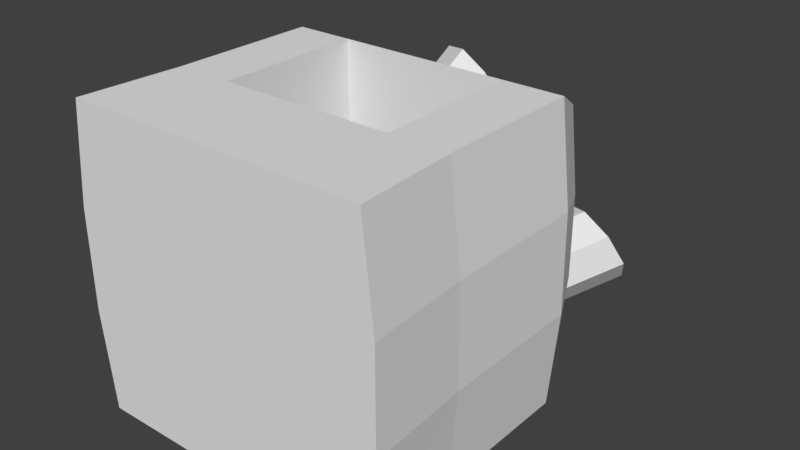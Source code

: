 # Source: MacaroniStall.blend  (saved by Blender 2.78.0; exported with 4.5.12 LTS)
import bpy
from mathutils import Matrix  # noqa: F401  (used for matrix-valued properties, if any)

bpy.ops.wm.read_factory_settings(use_empty=True)
scene = bpy.context.scene
scene.name = 'Scene'

# ---- collections
col_collection_1 = bpy.data.collections.new('Collection 1'); scene.collection.children.link(col_collection_1)

# ---- world
world_world = bpy.data.worlds.new('World'); scene.world = world_world
world_world.color = (0.05088, 0.05088, 0.05088)
world_world.use_sun_shadow = False
world_world.sun_shadow_jitter_overblur = 0.0
world_world.cycles.sampling_method = 'MANUAL'

# ---- meshes
me_macaronistall = bpy.data.meshes.new('MacaroniStall')
me_macaronistall.from_pydata([(1.034, 3.482, -0.7856), (0.7899, 3.621, -0.8423), (0.5384, 3.653, -0.7077), (0.427, 3.559, -0.4607), (0.5208, 3.393, -0.2461), (0.765, 3.253, -0.1894), (1.017, 3.221, -0.324), (1.128, 3.316, -0.5709), (0.7118, 2.977, -0.9518), (0.4971, 3.163, -0.9933), (0.3168, 3.307, -0.822), (0.2766, 3.323, -0.5383), (0.3999, 3.204, -0.3084), (0.6147, 3.018, -0.267), (0.7949, 2.874, -0.4383), (0.8352, 2.858, -0.7219), (0.2558, 2.57, -0.8422), (0.08282, 2.793, -0.8937), (0.00331, 3.027, -0.7466), (0.06383, 3.133, -0.4871), (0.2289, 3.051, -0.2673), (0.4019, 2.828, -0.2158), (0.4814, 2.595, -0.3629), (0.4209, 2.488, -0.6223), (-0.2118, 2.369, -0.4861), (-0.3419, 2.611, -0.5702), (-0.3181, 2.888, -0.5018), (-0.1543, 3.039, -0.321), (0.05361, 2.976, -0.1338), (0.1838, 2.734, -0.04969), (0.16, 2.456, -0.1181), (-0.003862, 2.305, -0.2988), (-0.5655, 2.428, 0.02106), (-0.6633, 2.664, -0.1094), (-0.5613, 2.929, -0.1531), (-0.3193, 3.067, -0.08441), (-0.07906, 2.998, 0.05644), (0.01874, 2.761, 0.1869), (-0.08324, 2.497, 0.2306), (-0.3253, 2.359, 0.1619), (-0.7107, 2.731, 0.5434), (-0.7952, 2.94, 0.3651), (-0.6612, 3.137, 0.206), (-0.3871, 3.208, 0.1593), (-0.1335, 3.111, 0.2523), (-0.04901, 2.903, 0.4306), (-0.1831, 2.705, 0.5897), (-0.4572, 2.634, 0.6364), (-0.6085, 3.197, 0.9409), (-0.7023, 3.363, 0.7263), (-0.5909, 3.458, 0.4793), (-0.3394, 3.426, 0.3447), (-0.09516, 3.286, 0.4014), (-0.001304, 3.12, 0.6161), (-0.1128, 3.026, 0.863), (-0.3643, 3.058, 0.9976), (-0.3518, 3.242, 0.6712), (0.7775, 3.437, -0.5158), (-1.25, 0.0, 1.25), (-1.024, 2.5, 1.024), (-1.25, 0.0, -1.25), (-1.024, 2.5, -1.024), (1.25, 0.0, 1.25), (1.024, 2.5, 1.024), (1.25, 0.0, -1.25), (1.024, 2.5, -1.024), (-1.201, 2.075, 1.25), (1.201, 2.075, 1.25), (0.75, 0.0, -1.25), (0.6146, 2.5, -1.024), (0.75, 0.0, 1.25), (0.6146, 2.5, 1.024), (0.7204, 2.075, 1.25), (-0.75, 0.0, -1.25), (-0.6146, 2.5, 1.024), (-0.7204, 2.075, 1.25), (-0.6146, 2.5, -1.024), (-0.75, 0.0, 1.25), (-1.201, 0.8926, -1.25), (1.201, 0.8926, -1.25), (1.201, 0.8459, 1.25), (-1.201, 0.8459, 1.25), (0.7204, 0.8926, -1.25), (0.7204, 0.8459, 1.25), (-0.7204, 0.8926, -1.25), (-0.7204, 0.8459, 1.25), (0.7204, 2.075, -0.75), (-0.7204, 2.075, -0.75), (0.7204, 0.6225, -0.75), (-0.7204, 0.6225, -0.75), (-0.7204, 0.6928, 0.75), (-0.7204, 2.075, 0.75), (0.7204, 2.075, 0.75), (0.7204, 0.6928, 0.75), (0.75, 0.1225, -0.75), (-0.75, 0.1225, -0.75), (-0.75, 0.1225, 0.75), (0.75, 0.1225, 0.75), (-1.201, 2.125, -1.25), (1.201, 2.125, -1.25), (0.7204, 2.125, -1.25), (-0.7204, 2.125, -1.25), (-1.339, -2.98e-08, -0.4167), (-1.339, 2.98e-08, 0.4167), (-1.098, 2.5, 0.3414), (-1.098, 2.5, -0.3414), (1.339, 2.98e-08, 0.4167), (1.339, -2.98e-08, -0.4167), (1.098, 2.5, -0.3414), (1.098, 2.5, 0.3414), (0.6585, 2.5, -0.3414), (0.6585, 2.5, 0.3414), (0.8036, -2.98e-08, -0.4167), (0.8036, 2.98e-08, 0.4167), (-0.8036, -2.98e-08, -0.4167), (-0.8036, 2.98e-08, 0.4167), (-0.6585, 2.5, -0.3414), (-0.6585, 2.5, 0.3414), (-1.286, 0.8615, 0.4167), (-1.286, 0.877, -0.4167), (1.286, 0.877, -0.4167), (1.286, 0.8615, 0.4167), (-1.286, 2.092, 0.4167), (-1.286, 2.108, -0.4167), (1.286, 2.108, -0.4167), (1.286, 2.092, 0.4167)], [], [(0, 8, 9, 1), (1, 9, 10, 2), (2, 10, 11, 3), (3, 11, 12, 4), (4, 12, 13, 5), (5, 13, 14, 6), (6, 14, 15, 7), (0, 7, 15, 8), (8, 16, 17, 9), (9, 17, 18, 10), (10, 18, 19, 11), (11, 19, 20, 12), (12, 20, 21, 13), (13, 21, 22, 14), (14, 22, 23, 15), (15, 23, 16, 8), (16, 24, 25, 17), (17, 25, 26, 18), (18, 26, 27, 19), (19, 27, 28, 20), (20, 28, 29, 21), (21, 29, 30, 22), (22, 30, 31, 23), (23, 31, 24, 16), (24, 32, 33, 25), (25, 33, 34, 26), (26, 34, 35, 27), (27, 35, 36, 28), (28, 36, 37, 29), (29, 37, 38, 30), (30, 38, 39, 31), (31, 39, 32, 24), (32, 40, 41, 33), (33, 41, 42, 34), (34, 42, 43, 35), (35, 43, 44, 36), (36, 44, 45, 37), (37, 45, 46, 38), (38, 46, 47, 39), (39, 47, 40, 32), (40, 48, 49, 41), (41, 49, 50, 42), (42, 50, 51, 43), (43, 51, 52, 44), (44, 52, 53, 45), (45, 53, 54, 46), (46, 54, 55, 47), (47, 55, 48, 40), (49, 48, 56), (50, 49, 56), (52, 51, 56), (51, 50, 56), (48, 55, 56), (53, 52, 56), (55, 54, 56), (54, 53, 56), (0, 1, 57), (6, 7, 57), (3, 4, 57), (5, 6, 57), (2, 3, 57), (7, 0, 57), (4, 5, 57), (1, 2, 57), (123, 105, 61, 98), (100, 69, 65, 99), (125, 109, 63, 67), (75, 74, 59, 66), (113, 106, 62, 70), (117, 104, 59, 74), (85, 75, 66, 81), (98, 101, 84, 78), (123, 98, 78, 119), (125, 67, 80, 121), (80, 67, 72, 83), (109, 111, 71, 63), (115, 113, 70, 77), (67, 63, 71, 72), (101, 76, 69, 100), (98, 61, 76, 101), (103, 115, 77, 58), (100, 99, 79, 82), (91, 90, 89, 87), (111, 117, 74, 71), (72, 71, 74, 75), (70, 83, 85, 77), (60, 78, 84, 73), (62, 80, 83, 70), (73, 84, 82, 68), (102, 119, 78, 60), (68, 82, 79, 64), (106, 121, 80, 62), (77, 85, 81, 58), (88, 86, 87, 89), (93, 92, 86, 88), (92, 91, 87, 86), (93, 88, 94, 97), (85, 83, 93, 90), (72, 75, 91, 92), (83, 72, 92, 93), (75, 85, 90, 91), (96, 97, 94, 95), (88, 89, 95, 94), (90, 93, 97, 96), (89, 90, 96, 95), (101, 100, 82, 84), (64, 79, 120, 107), (107, 120, 121, 106), (58, 81, 118, 103), (103, 118, 119, 102), (69, 76, 116, 110), (110, 116, 117, 111), (60, 73, 114, 102), (102, 114, 115, 103), (73, 68, 112, 114), (114, 112, 113, 115), (65, 69, 110, 108), (108, 110, 111, 109), (99, 124, 120, 79), (124, 125, 121, 120), (66, 122, 118, 81), (122, 123, 119, 118), (76, 61, 105, 116), (116, 105, 104, 117), (68, 64, 107, 112), (112, 107, 106, 113), (99, 65, 108, 124), (124, 108, 109, 125), (66, 59, 104, 122), (122, 104, 105, 123)])
me_macaronistall.use_remesh_preserve_volume = False
me_macaronistall.use_remesh_preserve_attributes = False
me_macaronistall.use_mirror_vertex_groups = False
me_macaronistall.update()

# ---- objects
ob_macaronistall = bpy.data.objects.new('MacaroniStall', me_macaronistall)

# ---- transforms, parenting, visibility, modifiers, constraints
ob_macaronistall.location = (0.0, 0.0, 0.0)
ob_macaronistall.lineart.crease_threshold = 0.0

# ---- collection membership
col_collection_1.objects.link(ob_macaronistall)

# ---- scene / render settings (as saved in the file)
scene.frame_start = 1; scene.frame_end = 250; scene.frame_set(1)
scene.render.engine = 'CYCLES'
scene.render.resolution_percentage = 50
scene.render.dither_intensity = 0.0
scene.render.film_transparent = True
scene.render.use_motion_blur = True
scene.render.motion_blur_shutter = 0.25
scene.cycles.use_denoising = False
scene.cycles.samples = 128
scene.cycles.sampling_pattern = 'TABULATED_SOBOL'
scene.cycles.light_sampling_threshold = 0.0
scene.cycles.use_adaptive_sampling = False
scene.cycles.use_light_tree = False
scene.cycles.blur_glossy = 0.0
scene.cycles.sample_clamp_indirect = 0.0
scene.view_settings.view_transform = 'Standard'
bpy.context.view_layer.update()

# ---- added for rendering (the .blend has no active camera and no usable light): camera, sun
cam_auto = bpy.data.cameras.new('AutoCamera')
cam_auto.lens = 50.0
cam_auto.sensor_width = 36.0
cam_auto.clip_end = 1000.0
ob_auto_camera = bpy.data.objects.new('AutoCamera', cam_auto)
scene.collection.objects.link(ob_auto_camera)
ob_auto_camera.location = (4.78722, -3.91803, 3.82978)
ob_auto_camera.rotation_euler = (1.09748, -7.21219e-08, 0.694738)
scene.camera = ob_auto_camera
light_auto_sun = bpy.data.lights.new('AutoSun', 'SUN')
light_auto_sun.energy = 3.0
light_auto_sun.angle = 0.0523599
ob_auto_sun = bpy.data.objects.new('AutoSun', light_auto_sun)
scene.collection.objects.link(ob_auto_sun)
ob_auto_sun.rotation_euler = (0.872665, 0.174533, 0.523599)
bpy.context.view_layer.update()
